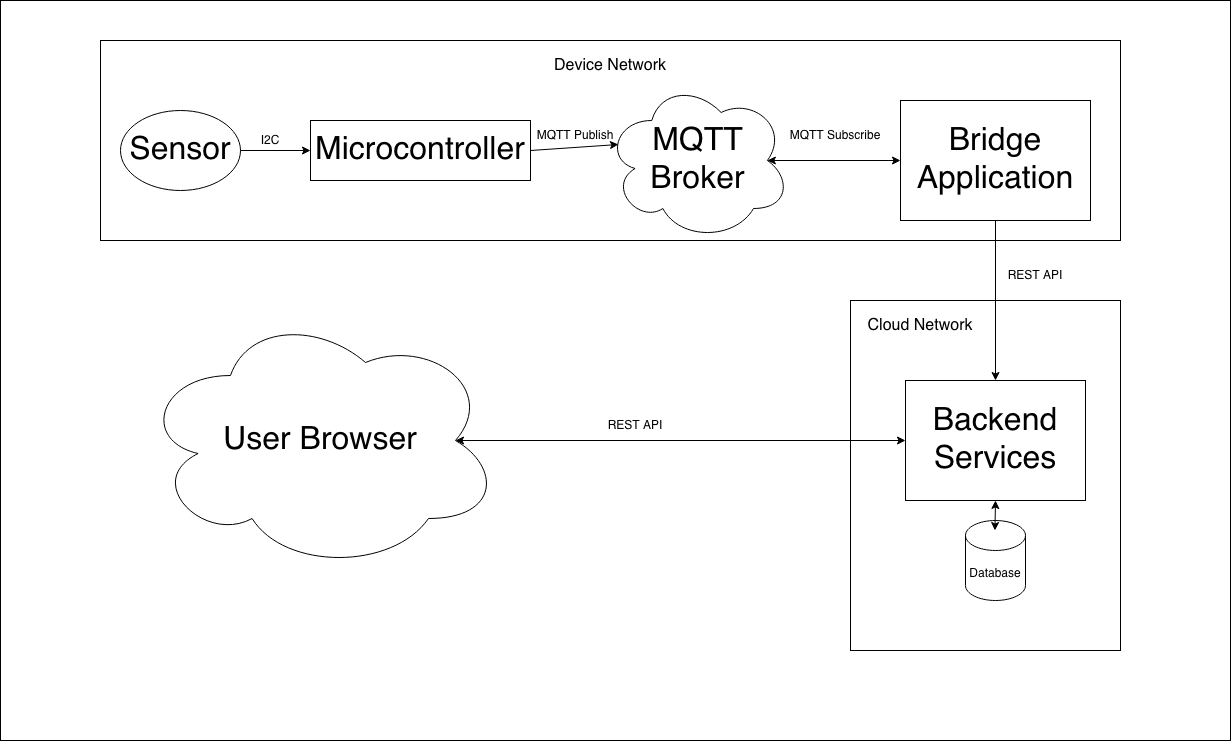

The diagram above was exported from draw.io. Its source (the exported page's mxGraphModel, read from the mxfile embedded in the PNG):
<mxGraphModel dx="3050" dy="1558" grid="1" gridSize="10" guides="1" tooltips="1" connect="1" arrows="1" fold="1" page="1" pageScale="1" pageWidth="850" pageHeight="1100" background="#ffffff" math="0" shadow="0">
  <root>
    <mxCell id="0" />
    <mxCell id="1" parent="0" />
    <mxCell id="muNheocOugdV4X8Aw9Qm-83" parent="1" style="rounded=0;whiteSpace=wrap;html=1;" value="" vertex="1">
      <mxGeometry height="740" width="1230" x="-580" y="50" as="geometry" />
    </mxCell>
    <mxCell id="muNheocOugdV4X8Aw9Qm-74" parent="1" style="rounded=0;whiteSpace=wrap;html=1;" value="" vertex="1">
      <mxGeometry height="350" width="270" x="270" y="350" as="geometry" />
    </mxCell>
    <mxCell id="muNheocOugdV4X8Aw9Qm-71" parent="1" style="rounded=0;whiteSpace=wrap;html=1;" value="" vertex="1">
      <mxGeometry height="200" width="1020" x="-480" y="90" as="geometry" />
    </mxCell>
    <mxCell id="muNheocOugdV4X8Aw9Qm-1" parent="1" style="rounded=0;whiteSpace=wrap;html=1;" value="&lt;font style=&quot;font-size: 32px;&quot;&gt;Microcontroller&lt;/font&gt;" vertex="1">
      <mxGeometry height="60" width="220" x="-270" y="170" as="geometry" />
    </mxCell>
    <mxCell id="muNheocOugdV4X8Aw9Qm-2" parent="1" style="ellipse;whiteSpace=wrap;html=1;" value="&lt;font style=&quot;font-size: 32px;&quot;&gt;Sensor&lt;/font&gt;" vertex="1">
      <mxGeometry height="80" width="120" x="-460" y="160" as="geometry" />
    </mxCell>
    <mxCell id="muNheocOugdV4X8Aw9Qm-3" edge="1" parent="1" source="muNheocOugdV4X8Aw9Qm-2" style="endArrow=classic;html=1;rounded=0;exitX=1;exitY=0.5;exitDx=0;exitDy=0;entryX=0;entryY=0.5;entryDx=0;entryDy=0;" target="muNheocOugdV4X8Aw9Qm-1" value="">
      <mxGeometry height="50" relative="1" width="50" as="geometry">
        <mxPoint x="-180" y="499" as="sourcePoint" />
        <mxPoint x="-110" y="499" as="targetPoint" />
      </mxGeometry>
    </mxCell>
    <mxCell id="muNheocOugdV4X8Aw9Qm-5" parent="1" style="ellipse;shape=cloud;whiteSpace=wrap;html=1;" value="&lt;div&gt;&lt;font style=&quot;font-size: 32px;&quot;&gt;MQTT Broker&lt;/font&gt;&lt;/div&gt;" vertex="1">
      <mxGeometry height="160" width="185" x="25" y="130" as="geometry" />
    </mxCell>
    <mxCell id="muNheocOugdV4X8Aw9Qm-7" edge="1" parent="1" source="muNheocOugdV4X8Aw9Qm-1" style="endArrow=classic;html=1;rounded=0;exitX=1;exitY=0.5;exitDx=0;exitDy=0;entryX=0.07;entryY=0.4;entryDx=0;entryDy=0;entryPerimeter=0;" target="muNheocOugdV4X8Aw9Qm-5" value="">
      <mxGeometry height="50" relative="1" width="50" as="geometry">
        <mxPoint x="10" y="510" as="sourcePoint" />
        <mxPoint x="120" y="500" as="targetPoint" />
      </mxGeometry>
    </mxCell>
    <mxCell id="muNheocOugdV4X8Aw9Qm-9" parent="1" style="text;html=1;whiteSpace=wrap;strokeColor=none;fillColor=none;align=center;verticalAlign=middle;rounded=0;" value="MQTT Publish" vertex="1">
      <mxGeometry height="30" width="90" x="-50" y="170" as="geometry" />
    </mxCell>
    <mxCell id="muNheocOugdV4X8Aw9Qm-13" parent="1" style="text;html=1;whiteSpace=wrap;strokeColor=none;fillColor=none;align=center;verticalAlign=middle;rounded=0;" value="I2C" vertex="1">
      <mxGeometry height="30" width="60" x="-340" y="175" as="geometry" />
    </mxCell>
    <mxCell id="muNheocOugdV4X8Aw9Qm-17" parent="1" style="rounded=0;whiteSpace=wrap;html=1;" value="&lt;div&gt;&lt;font style=&quot;font-size: 32px;&quot;&gt;Bridge Application&lt;/font&gt;&lt;/div&gt;" vertex="1">
      <mxGeometry height="120" width="190" x="320" y="150" as="geometry" />
    </mxCell>
    <mxCell id="muNheocOugdV4X8Aw9Qm-20" parent="1" style="text;html=1;whiteSpace=wrap;strokeColor=none;fillColor=none;align=center;verticalAlign=middle;rounded=0;" value="MQTT Subscribe" vertex="1">
      <mxGeometry height="30" width="110" x="200" y="170" as="geometry" />
    </mxCell>
    <mxCell id="muNheocOugdV4X8Aw9Qm-21" edge="1" parent="1" source="muNheocOugdV4X8Aw9Qm-5" style="endArrow=classic;startArrow=classic;html=1;rounded=0;entryX=0;entryY=0.5;entryDx=0;entryDy=0;exitX=0.875;exitY=0.5;exitDx=0;exitDy=0;exitPerimeter=0;" target="muNheocOugdV4X8Aw9Qm-17" value="">
      <mxGeometry height="50" relative="1" width="50" as="geometry">
        <mxPoint x="180" y="150" as="sourcePoint" />
        <mxPoint x="230" y="100" as="targetPoint" />
      </mxGeometry>
    </mxCell>
    <mxCell id="muNheocOugdV4X8Aw9Qm-27" parent="1" style="ellipse;shape=cloud;whiteSpace=wrap;html=1;" value="&lt;font style=&quot;font-size: 32px;&quot;&gt;User Browser&lt;/font&gt;" vertex="1">
      <mxGeometry height="260" width="360" x="-440" y="360" as="geometry" />
    </mxCell>
    <mxCell id="muNheocOugdV4X8Aw9Qm-58" edge="1" parent="1" source="muNheocOugdV4X8Aw9Qm-17" style="endArrow=classic;html=1;rounded=0;exitX=0.5;exitY=1;exitDx=0;exitDy=0;entryX=0.5;entryY=0;entryDx=0;entryDy=0;" target="muNheocOugdV4X8Aw9Qm-66" value="">
      <mxGeometry height="50" relative="1" width="50" as="geometry">
        <mxPoint x="400" y="340" as="sourcePoint" />
        <mxPoint x="380" y="380" as="targetPoint" />
      </mxGeometry>
    </mxCell>
    <mxCell id="muNheocOugdV4X8Aw9Qm-59" parent="1" style="shape=cylinder3;whiteSpace=wrap;html=1;boundedLbl=1;backgroundOutline=1;size=15;" value="Database" vertex="1">
      <mxGeometry height="80" width="60" x="385" y="570" as="geometry" />
    </mxCell>
    <mxCell id="muNheocOugdV4X8Aw9Qm-64" edge="1" parent="1" source="muNheocOugdV4X8Aw9Qm-66" style="endArrow=classic;startArrow=classic;html=1;rounded=0;exitX=0;exitY=0.5;exitDx=0;exitDy=0;entryX=0.875;entryY=0.5;entryDx=0;entryDy=0;entryPerimeter=0;" target="muNheocOugdV4X8Aw9Qm-27" value="">
      <mxGeometry height="50" relative="1" width="50" as="geometry">
        <mxPoint x="570" y="534" as="sourcePoint" />
        <mxPoint x="-160" y="654" as="targetPoint" />
      </mxGeometry>
    </mxCell>
    <mxCell id="muNheocOugdV4X8Aw9Qm-66" parent="1" style="rounded=0;whiteSpace=wrap;html=1;" value="&lt;div&gt;&lt;font style=&quot;font-size: 32px;&quot;&gt;Backend Services&lt;/font&gt;&lt;/div&gt;" vertex="1">
      <mxGeometry height="120" width="180" x="325" y="430" as="geometry" />
    </mxCell>
    <mxCell id="muNheocOugdV4X8Aw9Qm-75" parent="1" style="text;html=1;whiteSpace=wrap;strokeColor=none;fillColor=none;align=center;verticalAlign=middle;rounded=0;" value="&lt;font style=&quot;font-size: 16px;&quot;&gt;Device Network&lt;/font&gt;" vertex="1">
      <mxGeometry height="30" width="200" x="-70" y="100" as="geometry" />
    </mxCell>
    <mxCell id="muNheocOugdV4X8Aw9Qm-76" parent="1" style="text;html=1;whiteSpace=wrap;strokeColor=none;fillColor=none;align=center;verticalAlign=middle;rounded=0;strokeWidth=13;" value="&lt;font style=&quot;font-size: 16px;&quot;&gt;Cloud Network&lt;/font&gt;" vertex="1">
      <mxGeometry height="30" width="120" x="280" y="360" as="geometry" />
    </mxCell>
    <mxCell id="muNheocOugdV4X8Aw9Qm-78" edge="1" parent="1" source="muNheocOugdV4X8Aw9Qm-66" style="endArrow=classic;startArrow=classic;html=1;rounded=0;exitX=0.5;exitY=1;exitDx=0;exitDy=0;entryX=0.491;entryY=0.125;entryDx=0;entryDy=0;entryPerimeter=0;" target="muNheocOugdV4X8Aw9Qm-59" value="">
      <mxGeometry height="50" relative="1" width="50" as="geometry">
        <mxPoint x="430" y="560" as="sourcePoint" />
        <mxPoint x="380" y="568.6206896551726" as="targetPoint" />
      </mxGeometry>
    </mxCell>
    <mxCell id="muNheocOugdV4X8Aw9Qm-79" parent="1" style="text;html=1;whiteSpace=wrap;strokeColor=none;fillColor=none;align=center;verticalAlign=middle;rounded=0;" value="REST API" vertex="1">
      <mxGeometry height="30" width="110" x="400" y="310" as="geometry" />
    </mxCell>
    <mxCell id="muNheocOugdV4X8Aw9Qm-80" parent="1" style="text;html=1;whiteSpace=wrap;strokeColor=none;fillColor=none;align=center;verticalAlign=middle;rounded=0;" value="REST API" vertex="1">
      <mxGeometry height="30" width="110" y="460" as="geometry" />
    </mxCell>
  </root>
</mxGraphModel>